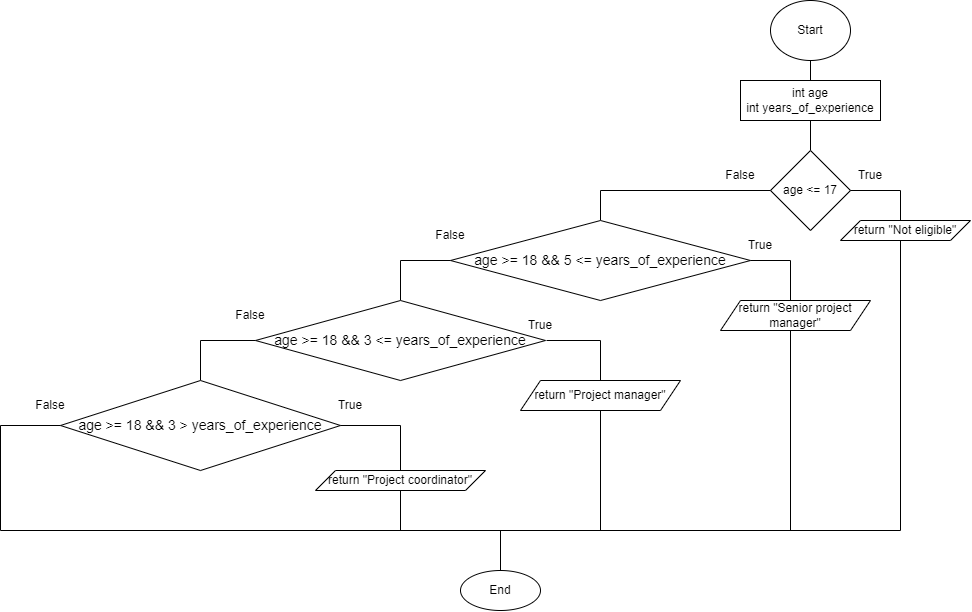

The diagram above was exported from draw.io. Its source (the exported page's mxGraphModel, read from the mxfile embedded in the PNG):
<mxGraphModel dx="2327" dy="796" grid="1" gridSize="10" guides="1" tooltips="1" connect="1" arrows="1" fold="1" page="1" pageScale="1" pageWidth="827" pageHeight="1169" math="0" shadow="0">
  <root>
    <mxCell id="0" />
    <mxCell id="1" parent="0" />
    <mxCell id="rWXeTljscBq9ry72-9Zu-1" value="Start" style="ellipse;whiteSpace=wrap;html=1;" vertex="1" parent="1">
      <mxGeometry x="360" y="10" width="80" height="60" as="geometry" />
    </mxCell>
    <mxCell id="rWXeTljscBq9ry72-9Zu-2" value="" style="endArrow=none;html=1;rounded=0;" edge="1" parent="1">
      <mxGeometry width="50" height="50" relative="1" as="geometry">
        <mxPoint x="400" y="90" as="sourcePoint" />
        <mxPoint x="400" y="70" as="targetPoint" />
      </mxGeometry>
    </mxCell>
    <mxCell id="rWXeTljscBq9ry72-9Zu-3" value="int age&lt;div&gt;int years_of_experience&lt;/div&gt;" style="rounded=0;whiteSpace=wrap;html=1;" vertex="1" parent="1">
      <mxGeometry x="330" y="90" width="140" height="40" as="geometry" />
    </mxCell>
    <mxCell id="rWXeTljscBq9ry72-9Zu-4" value="" style="endArrow=none;html=1;rounded=0;" edge="1" parent="1">
      <mxGeometry width="50" height="50" relative="1" as="geometry">
        <mxPoint x="400" y="160" as="sourcePoint" />
        <mxPoint x="400" y="130" as="targetPoint" />
      </mxGeometry>
    </mxCell>
    <mxCell id="rWXeTljscBq9ry72-9Zu-5" value="age &amp;lt;= 17" style="rhombus;whiteSpace=wrap;html=1;" vertex="1" parent="1">
      <mxGeometry x="360" y="160" width="80" height="80" as="geometry" />
    </mxCell>
    <mxCell id="rWXeTljscBq9ry72-9Zu-6" value="" style="endArrow=none;html=1;rounded=0;" edge="1" parent="1">
      <mxGeometry width="50" height="50" relative="1" as="geometry">
        <mxPoint x="440" y="200" as="sourcePoint" />
        <mxPoint x="490" y="200" as="targetPoint" />
      </mxGeometry>
    </mxCell>
    <mxCell id="rWXeTljscBq9ry72-9Zu-7" value="" style="endArrow=none;html=1;rounded=0;" edge="1" parent="1">
      <mxGeometry width="50" height="50" relative="1" as="geometry">
        <mxPoint x="490" y="230" as="sourcePoint" />
        <mxPoint x="490" y="200" as="targetPoint" />
      </mxGeometry>
    </mxCell>
    <mxCell id="rWXeTljscBq9ry72-9Zu-8" value="return &quot;Not eligible&quot;" style="shape=parallelogram;perimeter=parallelogramPerimeter;whiteSpace=wrap;html=1;fixedSize=1;" vertex="1" parent="1">
      <mxGeometry x="430" y="230" width="130" height="20" as="geometry" />
    </mxCell>
    <mxCell id="rWXeTljscBq9ry72-9Zu-9" value="" style="endArrow=none;html=1;rounded=0;" edge="1" parent="1">
      <mxGeometry width="50" height="50" relative="1" as="geometry">
        <mxPoint x="190" y="200" as="sourcePoint" />
        <mxPoint x="360" y="200" as="targetPoint" />
      </mxGeometry>
    </mxCell>
    <mxCell id="rWXeTljscBq9ry72-9Zu-10" value="True" style="text;html=1;align=center;verticalAlign=middle;whiteSpace=wrap;rounded=0;" vertex="1" parent="1">
      <mxGeometry x="430" y="170" width="60" height="30" as="geometry" />
    </mxCell>
    <mxCell id="rWXeTljscBq9ry72-9Zu-11" value="False" style="text;html=1;align=center;verticalAlign=middle;whiteSpace=wrap;rounded=0;" vertex="1" parent="1">
      <mxGeometry x="300" y="170" width="60" height="30" as="geometry" />
    </mxCell>
    <mxCell id="rWXeTljscBq9ry72-9Zu-12" value="" style="endArrow=none;html=1;rounded=0;" edge="1" parent="1">
      <mxGeometry width="50" height="50" relative="1" as="geometry">
        <mxPoint x="190" y="230" as="sourcePoint" />
        <mxPoint x="190" y="200" as="targetPoint" />
      </mxGeometry>
    </mxCell>
    <mxCell id="rWXeTljscBq9ry72-9Zu-13" value="&lt;br&gt;&lt;div style=&quot;font-weight: normal; font-size: 14px; line-height: 19px; white-space: pre;&quot;&gt;&lt;div&gt;age &amp;gt;= 18 &amp;amp;&amp;amp; 5 &amp;lt;= years_of_experience&lt;/div&gt;&lt;/div&gt;&lt;div&gt;&lt;br/&gt;&lt;/div&gt;" style="rhombus;whiteSpace=wrap;html=1;" vertex="1" parent="1">
      <mxGeometry x="40" y="230" width="300" height="80" as="geometry" />
    </mxCell>
    <mxCell id="rWXeTljscBq9ry72-9Zu-15" value="return &quot;Senior project manager&quot;" style="shape=parallelogram;perimeter=parallelogramPerimeter;whiteSpace=wrap;html=1;fixedSize=1;" vertex="1" parent="1">
      <mxGeometry x="310" y="310" width="150" height="30" as="geometry" />
    </mxCell>
    <mxCell id="rWXeTljscBq9ry72-9Zu-16" value="" style="endArrow=none;html=1;rounded=0;" edge="1" parent="1">
      <mxGeometry width="50" height="50" relative="1" as="geometry">
        <mxPoint x="380" y="270" as="sourcePoint" />
        <mxPoint x="340" y="270" as="targetPoint" />
      </mxGeometry>
    </mxCell>
    <mxCell id="rWXeTljscBq9ry72-9Zu-17" value="" style="endArrow=none;html=1;rounded=0;" edge="1" parent="1">
      <mxGeometry width="50" height="50" relative="1" as="geometry">
        <mxPoint x="380" y="310" as="sourcePoint" />
        <mxPoint x="380" y="270" as="targetPoint" />
      </mxGeometry>
    </mxCell>
    <mxCell id="rWXeTljscBq9ry72-9Zu-18" value="True" style="text;html=1;align=center;verticalAlign=middle;whiteSpace=wrap;rounded=0;" vertex="1" parent="1">
      <mxGeometry x="320" y="240" width="60" height="30" as="geometry" />
    </mxCell>
    <mxCell id="rWXeTljscBq9ry72-9Zu-19" value="" style="endArrow=none;html=1;rounded=0;" edge="1" parent="1">
      <mxGeometry width="50" height="50" relative="1" as="geometry">
        <mxPoint x="-10" y="270" as="sourcePoint" />
        <mxPoint x="40" y="270" as="targetPoint" />
      </mxGeometry>
    </mxCell>
    <mxCell id="rWXeTljscBq9ry72-9Zu-20" value="False" style="text;html=1;align=center;verticalAlign=middle;whiteSpace=wrap;rounded=0;" vertex="1" parent="1">
      <mxGeometry x="10" y="230" width="60" height="30" as="geometry" />
    </mxCell>
    <mxCell id="rWXeTljscBq9ry72-9Zu-21" value="" style="endArrow=none;html=1;rounded=0;" edge="1" parent="1">
      <mxGeometry width="50" height="50" relative="1" as="geometry">
        <mxPoint x="-10" y="310" as="sourcePoint" />
        <mxPoint x="-10" y="270" as="targetPoint" />
      </mxGeometry>
    </mxCell>
    <mxCell id="rWXeTljscBq9ry72-9Zu-22" value="&lt;div style=&quot;font-size: 14px; line-height: 19px; white-space: pre;&quot;&gt;age &amp;gt;= 18 &amp;amp;&amp;amp; 3 &amp;lt;= years_of_experience&lt;/div&gt;" style="rhombus;whiteSpace=wrap;html=1;" vertex="1" parent="1">
      <mxGeometry x="-155" y="310" width="290" height="80" as="geometry" />
    </mxCell>
    <mxCell id="rWXeTljscBq9ry72-9Zu-23" value="" style="endArrow=none;html=1;rounded=0;" edge="1" parent="1">
      <mxGeometry width="50" height="50" relative="1" as="geometry">
        <mxPoint x="190" y="350" as="sourcePoint" />
        <mxPoint x="136" y="350" as="targetPoint" />
      </mxGeometry>
    </mxCell>
    <mxCell id="rWXeTljscBq9ry72-9Zu-24" value="True" style="text;html=1;align=center;verticalAlign=middle;whiteSpace=wrap;rounded=0;" vertex="1" parent="1">
      <mxGeometry x="100" y="320" width="60" height="30" as="geometry" />
    </mxCell>
    <mxCell id="rWXeTljscBq9ry72-9Zu-25" value="" style="endArrow=none;html=1;rounded=0;" edge="1" parent="1">
      <mxGeometry width="50" height="50" relative="1" as="geometry">
        <mxPoint x="190" y="390" as="sourcePoint" />
        <mxPoint x="190" y="350" as="targetPoint" />
      </mxGeometry>
    </mxCell>
    <mxCell id="rWXeTljscBq9ry72-9Zu-26" value="" style="endArrow=none;html=1;rounded=0;" edge="1" parent="1">
      <mxGeometry width="50" height="50" relative="1" as="geometry">
        <mxPoint x="-210" y="350" as="sourcePoint" />
        <mxPoint x="-155" y="350" as="targetPoint" />
      </mxGeometry>
    </mxCell>
    <mxCell id="rWXeTljscBq9ry72-9Zu-27" value="False" style="text;html=1;align=center;verticalAlign=middle;whiteSpace=wrap;rounded=0;" vertex="1" parent="1">
      <mxGeometry x="-190" y="310" width="60" height="30" as="geometry" />
    </mxCell>
    <mxCell id="rWXeTljscBq9ry72-9Zu-28" value="" style="endArrow=none;html=1;rounded=0;" edge="1" parent="1">
      <mxGeometry width="50" height="50" relative="1" as="geometry">
        <mxPoint x="-210" y="390" as="sourcePoint" />
        <mxPoint x="-210" y="350" as="targetPoint" />
      </mxGeometry>
    </mxCell>
    <mxCell id="rWXeTljscBq9ry72-9Zu-29" value="return &quot;Project manager&quot;" style="shape=parallelogram;perimeter=parallelogramPerimeter;whiteSpace=wrap;html=1;fixedSize=1;" vertex="1" parent="1">
      <mxGeometry x="110" y="390" width="160" height="30" as="geometry" />
    </mxCell>
    <mxCell id="rWXeTljscBq9ry72-9Zu-30" value="&lt;div style=&quot;font-size: 14px; line-height: 19px; white-space: pre;&quot;&gt;&lt;font face=&quot;Helvetica&quot;&gt;age &amp;gt;= 18 &amp;amp;&amp;amp; 3 &amp;gt; years_of_experience&lt;/font&gt;&lt;/div&gt;" style="rhombus;whiteSpace=wrap;html=1;" vertex="1" parent="1">
      <mxGeometry x="-350" y="390" width="280" height="90" as="geometry" />
    </mxCell>
    <mxCell id="rWXeTljscBq9ry72-9Zu-31" value="" style="endArrow=none;html=1;rounded=0;" edge="1" parent="1">
      <mxGeometry width="50" height="50" relative="1" as="geometry">
        <mxPoint x="-10" y="435" as="sourcePoint" />
        <mxPoint x="-70" y="435" as="targetPoint" />
      </mxGeometry>
    </mxCell>
    <mxCell id="rWXeTljscBq9ry72-9Zu-32" value="True" style="text;html=1;align=center;verticalAlign=middle;whiteSpace=wrap;rounded=0;" vertex="1" parent="1">
      <mxGeometry x="-90" y="400" width="60" height="30" as="geometry" />
    </mxCell>
    <mxCell id="rWXeTljscBq9ry72-9Zu-33" value="" style="endArrow=none;html=1;rounded=0;" edge="1" parent="1">
      <mxGeometry width="50" height="50" relative="1" as="geometry">
        <mxPoint x="-10" y="481" as="sourcePoint" />
        <mxPoint x="-10" y="435" as="targetPoint" />
      </mxGeometry>
    </mxCell>
    <mxCell id="rWXeTljscBq9ry72-9Zu-34" value="return &quot;Project coordinator&quot;" style="shape=parallelogram;perimeter=parallelogramPerimeter;whiteSpace=wrap;html=1;fixedSize=1;" vertex="1" parent="1">
      <mxGeometry x="-95" y="480" width="170" height="20" as="geometry" />
    </mxCell>
    <mxCell id="rWXeTljscBq9ry72-9Zu-35" value="" style="endArrow=none;html=1;rounded=0;" edge="1" parent="1">
      <mxGeometry width="50" height="50" relative="1" as="geometry">
        <mxPoint x="-410" y="435" as="sourcePoint" />
        <mxPoint x="-350" y="435" as="targetPoint" />
      </mxGeometry>
    </mxCell>
    <mxCell id="rWXeTljscBq9ry72-9Zu-36" value="" style="endArrow=none;html=1;rounded=0;" edge="1" parent="1">
      <mxGeometry width="50" height="50" relative="1" as="geometry">
        <mxPoint x="-410" y="540" as="sourcePoint" />
        <mxPoint x="-410" y="435" as="targetPoint" />
      </mxGeometry>
    </mxCell>
    <mxCell id="rWXeTljscBq9ry72-9Zu-37" value="" style="endArrow=none;html=1;rounded=0;" edge="1" parent="1">
      <mxGeometry width="50" height="50" relative="1" as="geometry">
        <mxPoint x="-10" y="540" as="sourcePoint" />
        <mxPoint x="-10" y="500" as="targetPoint" />
      </mxGeometry>
    </mxCell>
    <mxCell id="rWXeTljscBq9ry72-9Zu-38" value="" style="endArrow=none;html=1;rounded=0;" edge="1" parent="1">
      <mxGeometry width="50" height="50" relative="1" as="geometry">
        <mxPoint x="190" y="540" as="sourcePoint" />
        <mxPoint x="190" y="420" as="targetPoint" />
      </mxGeometry>
    </mxCell>
    <mxCell id="rWXeTljscBq9ry72-9Zu-39" value="" style="endArrow=none;html=1;rounded=0;" edge="1" parent="1">
      <mxGeometry width="50" height="50" relative="1" as="geometry">
        <mxPoint x="380" y="540" as="sourcePoint" />
        <mxPoint x="380" y="340" as="targetPoint" />
      </mxGeometry>
    </mxCell>
    <mxCell id="rWXeTljscBq9ry72-9Zu-40" value="" style="endArrow=none;html=1;rounded=0;" edge="1" parent="1">
      <mxGeometry width="50" height="50" relative="1" as="geometry">
        <mxPoint x="490" y="540" as="sourcePoint" />
        <mxPoint x="490" y="250" as="targetPoint" />
      </mxGeometry>
    </mxCell>
    <mxCell id="rWXeTljscBq9ry72-9Zu-41" value="" style="endArrow=none;html=1;rounded=0;" edge="1" parent="1">
      <mxGeometry width="50" height="50" relative="1" as="geometry">
        <mxPoint x="490" y="540" as="sourcePoint" />
        <mxPoint x="-410" y="540" as="targetPoint" />
      </mxGeometry>
    </mxCell>
    <mxCell id="rWXeTljscBq9ry72-9Zu-42" value="" style="endArrow=none;html=1;rounded=0;" edge="1" parent="1">
      <mxGeometry width="50" height="50" relative="1" as="geometry">
        <mxPoint x="90" y="580" as="sourcePoint" />
        <mxPoint x="90" y="540" as="targetPoint" />
      </mxGeometry>
    </mxCell>
    <mxCell id="rWXeTljscBq9ry72-9Zu-43" value="End" style="ellipse;whiteSpace=wrap;html=1;" vertex="1" parent="1">
      <mxGeometry x="50" y="580" width="80" height="40" as="geometry" />
    </mxCell>
    <mxCell id="rWXeTljscBq9ry72-9Zu-44" value="False" style="text;html=1;align=center;verticalAlign=middle;whiteSpace=wrap;rounded=0;" vertex="1" parent="1">
      <mxGeometry x="-390" y="400" width="60" height="30" as="geometry" />
    </mxCell>
  </root>
</mxGraphModel>